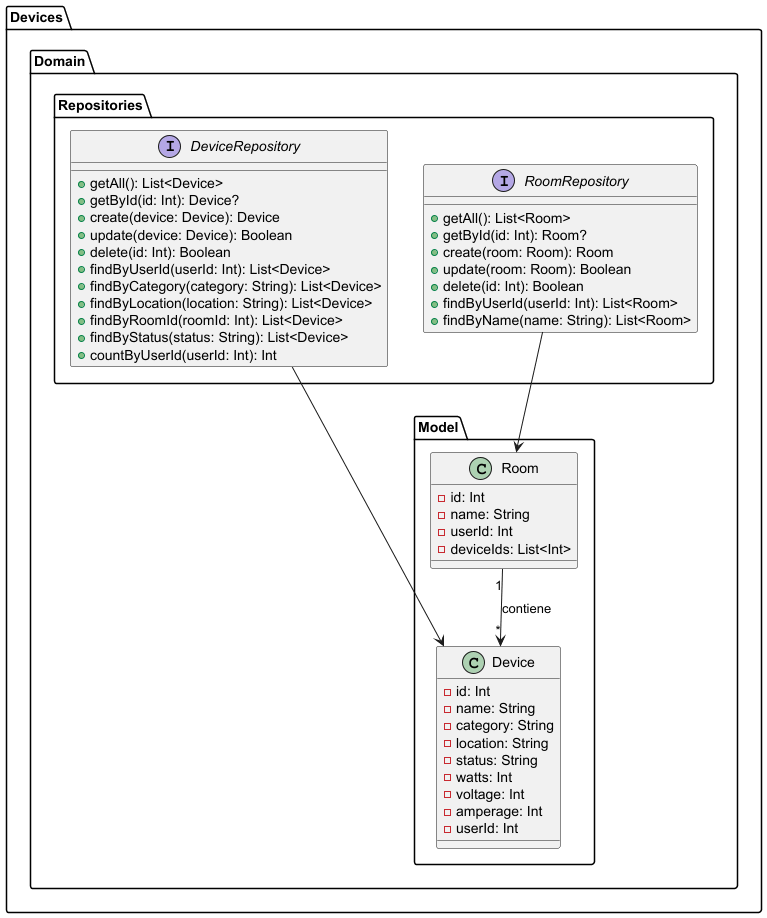

The diagram above was rendered by PlantUML. Its source (embedded in the PNG):
@startuml

package "Devices.Domain" {
  package "Model"{
    class Device{
      - id: Int
      - name: String
      - category: String
      - location: String
      - status: String
      - watts: Int
      - voltage: Int
      - amperage: Int
      - userId: Int
    }

    class Room{
      - id: Int
      - name: String
      - userId: Int
      - deviceIds: List<Int>
    }

    ' Relaciones entre modelos
    Room "1" --> "*" Device: contiene
  }

  package "Repositories"{
    interface DeviceRepository{
      +getAll(): List<Device>
      +getById(id: Int): Device?
      +create(device: Device): Device
      +update(device: Device): Boolean
      +delete(id: Int): Boolean
      +findByUserId(userId: Int): List<Device>
      +findByCategory(category: String): List<Device>
      +findByLocation(location: String): List<Device>
      +findByRoomId(roomId: Int): List<Device>
      +findByStatus(status: String): List<Device>
      +countByUserId(userId: Int): Int
    }

    interface RoomRepository{
      +getAll(): List<Room>
      +getById(id: Int): Room?
      +create(room: Room): Room
      +update(room: Room): Boolean
      +delete(id: Int): Boolean
      +findByUserId(userId: Int): List<Room>
      +findByName(name: String): List<Room>
    }

    ' Relaciones entre repositorios y modelos
    DeviceRepository --> Device
    RoomRepository --> Room
  }

 
}

@enduml